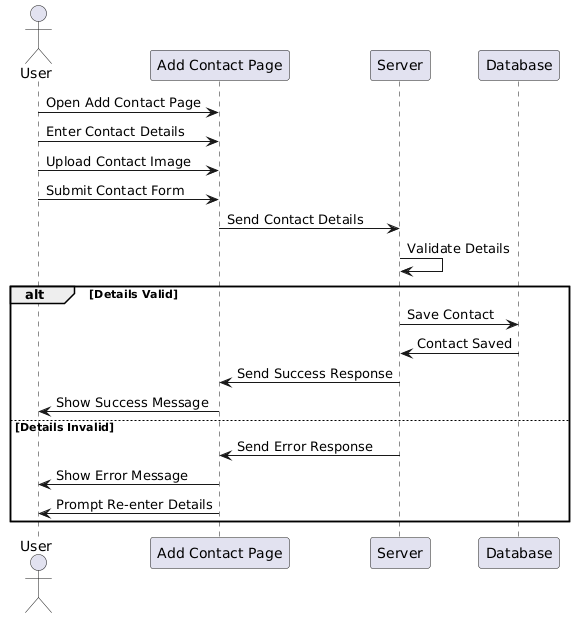

The diagram above was rendered by PlantUML. Its source (embedded in the PNG):
@startuml
actor User
participant "Add Contact Page" as ACP
participant "Server" as S
participant "Database" as DB

User -> ACP: Open Add Contact Page
User -> ACP: Enter Contact Details
User -> ACP: Upload Contact Image
User -> ACP: Submit Contact Form
ACP -> S: Send Contact Details
S -> S: Validate Details
alt Details Valid
  S -> DB: Save Contact
  DB -> S: Contact Saved
  S -> ACP: Send Success Response
  ACP -> User: Show Success Message
else Details Invalid
  S -> ACP: Send Error Response
  ACP -> User: Show Error Message
  ACP -> User: Prompt Re-enter Details
end
@enduml